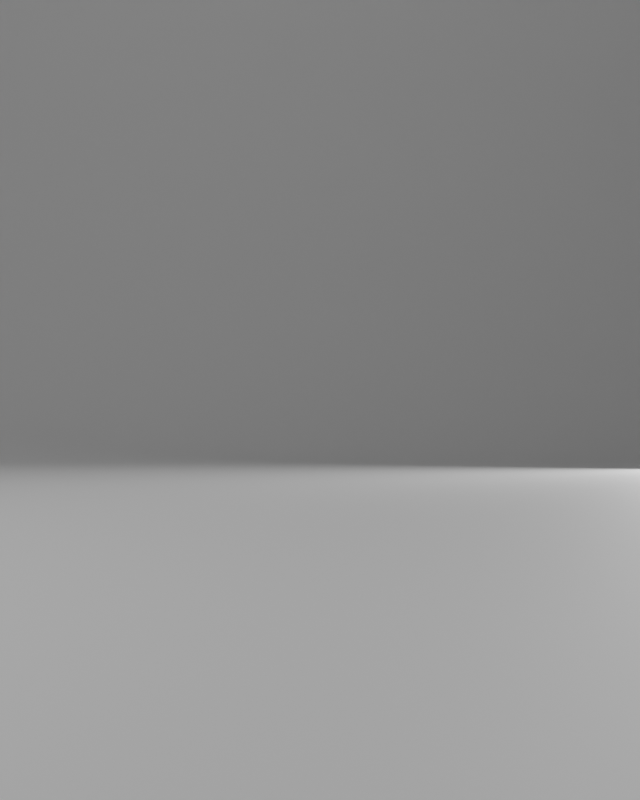 # Source: product_studio.blend  (saved by Blender 5.2.45; exported with 4.5.12 LTS)
import bpy
from mathutils import Matrix  # noqa: F401  (used for matrix-valued properties, if any)

bpy.ops.wm.read_factory_settings(use_empty=True)
scene = bpy.context.scene
scene.name = 'Scene'

# ---- collections
col_collection = bpy.data.collections.new('Collection'); scene.collection.children.link(col_collection)

# ---- materials (node trees are filled in below, after node groups)
mat_cyc_white = bpy.data.materials.new('Cyc_White')

# ---- material node trees
mat_cyc_white.use_nodes = True; mat_cyc_white.node_tree.nodes.clear()
_N = mat_cyc_white.node_tree.nodes; _L = mat_cyc_white.node_tree.links
n0 = _N.new('ShaderNodeBsdfPrincipled'); n0.name = 'Principled BSDF'; n0.location = (-200, 100)
n0.inputs[0].default_value = (0.9, 0.9, 0.9, 1.0)
n0.inputs[2].default_value = 0.6
n0.inputs[10].default_value = 0.005
n1 = _N.new('ShaderNodeOutputMaterial'); n1.name = 'Material Output'; n1.location = (200, 100)
_L.new(n0.outputs[0], n1.inputs[0])
n1.is_active_output = True

# ---- world
world_world = bpy.data.worlds.new('World'); scene.world = world_world
world_world.use_nodes = True; world_world.node_tree.nodes.clear()
_N = world_world.node_tree.nodes; _L = world_world.node_tree.links
n0 = _N.new('ShaderNodeOutputWorld'); n0.name = 'World Output'; n0.location = (200, 100)
n1 = _N.new('ShaderNodeBackground'); n1.name = 'Background'; n1.location = (-200, 100)
n1.inputs[1].default_value = 0.08
_L.new(n1.outputs[0], n0.inputs[0])
n0.is_active_output = True
world_world.color = (0.05088, 0.05088, 0.05088)
world_world.sun_shadow_jitter_overblur = 0.0

# ---- cameras
cam_camera = bpy.data.cameras.new('Camera')
cam_camera.clip_start = 1.0
cam_camera.clip_end = 2000.0
cam_camera.lens = 85.0

# ---- lights
light_key_left = bpy.data.lights.new('Key_Left', 'AREA')
light_key_left.energy = 6e+04
light_key_left.shape = 'DISK'
light_key_left.size = 120.0
light_rim_back = bpy.data.lights.new('Rim_Back', 'AREA')
light_rim_back.energy = 2e+04
light_rim_back.shape = 'RECTANGLE'
light_rim_back.size = 8.0
light_rim_back.size_y = 110.0

# ---- meshes
me_cyc = bpy.data.meshes.new('Cyc')
me_cyc.from_pydata([(-150.0, -125.0, 0.0), (-150.0, 65.0, 0.0), (-150.0, 70.88, 0.2889), (-150.0, 76.71, 1.153), (-150.0, 82.42, 2.584), (-150.0, 87.96, 4.567), (-150.0, 93.28, 7.085), (-150.0, 98.33, 10.11), (-150.0, 103.1, 13.62), (-150.0, 107.4, 17.57), (-150.0, 111.4, 21.94), (-150.0, 114.9, 26.67), (-150.0, 117.9, 31.72), (-150.0, 120.4, 37.04), (-150.0, 122.4, 42.58), (-150.0, 123.8, 48.29), (-150.0, 124.7, 54.12), (-150.0, 125.0, 60.0), (-150.0, 125.0, 200.0), (150.0, -125.0, 0.0), (150.0, 65.0, 0.0), (150.0, 70.88, 0.2889), (150.0, 76.71, 1.153), (150.0, 82.42, 2.584), (150.0, 87.96, 4.567), (150.0, 93.28, 7.085), (150.0, 98.33, 10.11), (150.0, 103.1, 13.62), (150.0, 107.4, 17.57), (150.0, 111.4, 21.94), (150.0, 114.9, 26.67), (150.0, 117.9, 31.72), (150.0, 120.4, 37.04), (150.0, 122.4, 42.58), (150.0, 123.8, 48.29), (150.0, 124.7, 54.12), (150.0, 125.0, 60.0), (150.0, 125.0, 200.0)], [], [(0, 1, 20, 19), (1, 2, 21, 20), (2, 3, 22, 21), (3, 4, 23, 22), (4, 5, 24, 23), (5, 6, 25, 24), (6, 7, 26, 25), (7, 8, 27, 26), (8, 9, 28, 27), (9, 10, 29, 28), (10, 11, 30, 29), (11, 12, 31, 30), (12, 13, 32, 31), (13, 14, 33, 32), (14, 15, 34, 33), (15, 16, 35, 34), (16, 17, 36, 35), (17, 18, 37, 36)])
me_cyc.polygons.foreach_set('use_smooth', [True] * 18)
me_cyc.materials.append(mat_cyc_white)
me_cyc.update()

# ---- objects
ob_cyc_backdrop = bpy.data.objects.new('Cyc_Backdrop', me_cyc)
ob_product_target = bpy.data.objects.new('Product_Target', None)
ob_key_left = bpy.data.objects.new('Key_Left', light_key_left)
ob_rim_back = bpy.data.objects.new('Rim_Back', light_rim_back)
ob_camera = bpy.data.objects.new('Camera', cam_camera)

# ---- transforms, parenting, visibility, modifiers, constraints
ob_cyc_backdrop.location = (0.0, 0.0, 0.0)
ob_product_target.location = (0.0, 0.0, 5.0)
ob_product_target.empty_display_type = 'SPHERE'
ob_product_target.empty_display_size = 2.0
ob_key_left.location = (-60.0, -45.0, 40.0)
_c = ob_key_left.constraints.new('TRACK_TO'); _c.name = 'Track To'
_c.target = ob_product_target
ob_rim_back.location = (25.0, 45.0, 20.0)
_c = ob_rim_back.constraints.new('TRACK_TO'); _c.name = 'Track To'
_c.target = ob_product_target
ob_camera.location = (0.0, -85.0, 5.0)
_c = ob_camera.constraints.new('TRACK_TO'); _c.name = 'Track To'
_c.target = ob_product_target

# ---- collection membership
scene.collection.objects.link(ob_cyc_backdrop)
scene.collection.objects.link(ob_product_target)
scene.collection.objects.link(ob_key_left)
scene.collection.objects.link(ob_rim_back)
scene.collection.objects.link(ob_camera)

# ---- scene / render settings (as saved in the file)
scene.camera = ob_camera
scene.frame_start = 1; scene.frame_end = 180; scene.frame_set(1)
scene.render.engine = 'BLENDER_EEVEE_NEXT'
scene.render.resolution_x = 1080
scene.render.resolution_y = 1350
scene.render.fps = 30
scene.render.bake_bias = 0.0
scene.render.bake_samples = 0
scene.render.compositor_device = 'GPU'
scene.eevee.use_volume_custom_range = False
scene.eevee.fast_gi_thickness_near = 0.1
scene.eevee.fast_gi_thickness_far = 0.0
scene.eevee.ray_tracing_options.screen_trace_thickness = 0.1
scene.unit_settings.scale_length = 0.01
bpy.context.view_layer.update()
